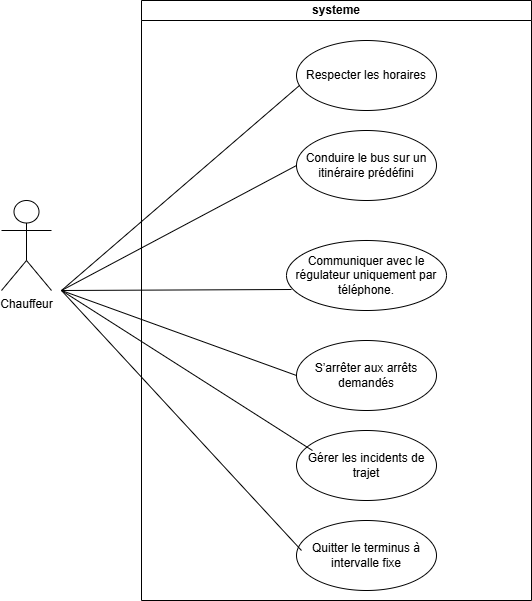

The diagram above was exported from draw.io. Its source (the exported page's mxGraphModel, read from the mxfile embedded in the PNG):
<mxGraphModel dx="1426" dy="1920" grid="1" gridSize="10" guides="1" tooltips="1" connect="1" arrows="1" fold="1" page="1" pageScale="1" pageWidth="827" pageHeight="1169" math="0" shadow="0">
  <root>
    <mxCell id="0" />
    <mxCell id="1" parent="0" />
    <mxCell id="vlZ-RV0MGQI3LuqFR4JA-1" value="systeme" style="swimlane;whiteSpace=wrap;html=1;startSize=20;" parent="1" vertex="1">
      <mxGeometry x="200" y="-1110" width="390" height="600" as="geometry" />
    </mxCell>
    <mxCell id="vlZ-RV0MGQI3LuqFR4JA-3" value="Conduire le bus sur un itinéraire prédéfini" style="ellipse;whiteSpace=wrap;html=1;" parent="vlZ-RV0MGQI3LuqFR4JA-1" vertex="1">
      <mxGeometry x="155" y="130" width="140" height="70" as="geometry" />
    </mxCell>
    <mxCell id="vlZ-RV0MGQI3LuqFR4JA-4" value="Communiquer avec le régulateur uniquement par téléphone." style="ellipse;whiteSpace=wrap;html=1;" parent="vlZ-RV0MGQI3LuqFR4JA-1" vertex="1">
      <mxGeometry x="145" y="240" width="160" height="70" as="geometry" />
    </mxCell>
    <mxCell id="vlZ-RV0MGQI3LuqFR4JA-5" value=" S’arrêter aux arrêts demandés" style="ellipse;whiteSpace=wrap;html=1;" parent="vlZ-RV0MGQI3LuqFR4JA-1" vertex="1">
      <mxGeometry x="155" y="340" width="140" height="70" as="geometry" />
    </mxCell>
    <mxCell id="vlZ-RV0MGQI3LuqFR4JA-6" value="Gérer les incidents de trajet" style="ellipse;whiteSpace=wrap;html=1;" parent="vlZ-RV0MGQI3LuqFR4JA-1" vertex="1">
      <mxGeometry x="155" y="430" width="140" height="70" as="geometry" />
    </mxCell>
    <mxCell id="vlZ-RV0MGQI3LuqFR4JA-7" value="Respecter les horaires" style="ellipse;whiteSpace=wrap;html=1;" parent="vlZ-RV0MGQI3LuqFR4JA-1" vertex="1">
      <mxGeometry x="155" y="40" width="140" height="70" as="geometry" />
    </mxCell>
    <mxCell id="vlZ-RV0MGQI3LuqFR4JA-8" value="Quitter le terminus à intervalle fixe" style="ellipse;whiteSpace=wrap;html=1;" parent="vlZ-RV0MGQI3LuqFR4JA-1" vertex="1">
      <mxGeometry x="155" y="520" width="140" height="70" as="geometry" />
    </mxCell>
    <mxCell id="vlZ-RV0MGQI3LuqFR4JA-14" value="" style="endArrow=none;html=1;rounded=0;" parent="vlZ-RV0MGQI3LuqFR4JA-1" edge="1">
      <mxGeometry relative="1" as="geometry">
        <mxPoint x="-80" y="290" as="sourcePoint" />
        <mxPoint x="150" y="289" as="targetPoint" />
      </mxGeometry>
    </mxCell>
    <mxCell id="vlZ-RV0MGQI3LuqFR4JA-15" value="" style="endArrow=none;html=1;rounded=0;entryX=0;entryY=0.5;entryDx=0;entryDy=0;" parent="vlZ-RV0MGQI3LuqFR4JA-1" target="vlZ-RV0MGQI3LuqFR4JA-5" edge="1">
      <mxGeometry relative="1" as="geometry">
        <mxPoint x="-80" y="290" as="sourcePoint" />
        <mxPoint x="150" y="380" as="targetPoint" />
      </mxGeometry>
    </mxCell>
    <mxCell id="vlZ-RV0MGQI3LuqFR4JA-16" value="" style="endArrow=none;html=1;rounded=0;entryX=0.114;entryY=0.286;entryDx=0;entryDy=0;entryPerimeter=0;" parent="vlZ-RV0MGQI3LuqFR4JA-1" target="vlZ-RV0MGQI3LuqFR4JA-6" edge="1">
      <mxGeometry relative="1" as="geometry">
        <mxPoint x="-80" y="290" as="sourcePoint" />
        <mxPoint x="110" y="400" as="targetPoint" />
      </mxGeometry>
    </mxCell>
    <mxCell id="vlZ-RV0MGQI3LuqFR4JA-17" value="" style="endArrow=none;html=1;rounded=0;" parent="vlZ-RV0MGQI3LuqFR4JA-1" edge="1">
      <mxGeometry relative="1" as="geometry">
        <mxPoint x="-80" y="290" as="sourcePoint" />
        <mxPoint x="160" y="550" as="targetPoint" />
      </mxGeometry>
    </mxCell>
    <mxCell id="vlZ-RV0MGQI3LuqFR4JA-2" value="Chauffeur" style="shape=umlActor;verticalLabelPosition=bottom;verticalAlign=top;html=1;" parent="1" vertex="1">
      <mxGeometry x="60" y="-910" width="50" height="90" as="geometry" />
    </mxCell>
    <mxCell id="vlZ-RV0MGQI3LuqFR4JA-12" value="" style="endArrow=none;html=1;rounded=0;entryX=0.021;entryY=0.643;entryDx=0;entryDy=0;entryPerimeter=0;" parent="1" target="vlZ-RV0MGQI3LuqFR4JA-7" edge="1">
      <mxGeometry relative="1" as="geometry">
        <mxPoint x="120" y="-820" as="sourcePoint" />
        <mxPoint x="320" y="-930" as="targetPoint" />
        <Array as="points">
          <mxPoint x="120" y="-820" />
        </Array>
      </mxGeometry>
    </mxCell>
    <mxCell id="vlZ-RV0MGQI3LuqFR4JA-13" value="" style="endArrow=none;html=1;rounded=0;entryX=0;entryY=0.5;entryDx=0;entryDy=0;" parent="1" target="vlZ-RV0MGQI3LuqFR4JA-3" edge="1">
      <mxGeometry relative="1" as="geometry">
        <mxPoint x="120" y="-820" as="sourcePoint" />
        <mxPoint x="280" y="-820" as="targetPoint" />
      </mxGeometry>
    </mxCell>
  </root>
</mxGraphModel>